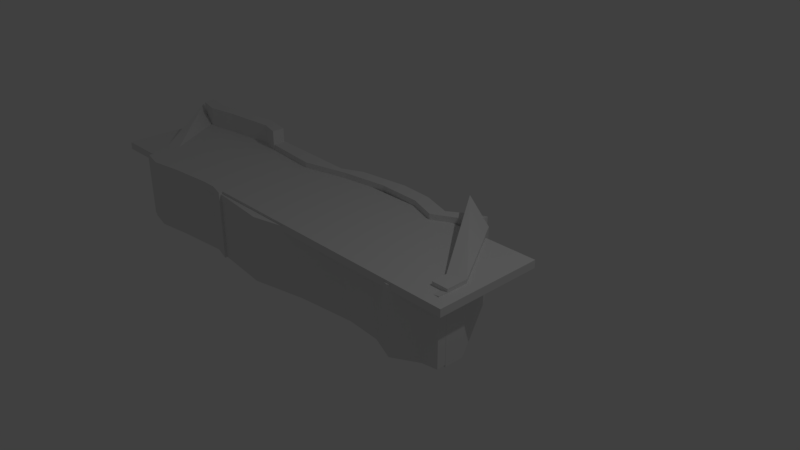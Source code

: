 # Source: box.blend  (saved by Blender 2.78.0; exported with 4.5.12 LTS)
import bpy
from mathutils import Matrix  # noqa: F401  (used for matrix-valued properties, if any)

bpy.ops.wm.read_factory_settings(use_empty=True)
scene = bpy.context.scene
scene.name = 'Scene'

# ---- collections
col_collection_1 = bpy.data.collections.new('Collection 1'); scene.collection.children.link(col_collection_1)

# ---- world
world_world = bpy.data.worlds.new('World'); scene.world = world_world
world_world.color = (0.05088, 0.05088, 0.05088)
world_world.use_sun_shadow = False
world_world.sun_shadow_jitter_overblur = 0.0
world_world.cycles.sampling_method = 'MANUAL'

# ---- cameras
cam_camera = bpy.data.cameras.new('Camera')
cam_camera.clip_end = 100.0
cam_camera.lens = 35.0
cam_camera.sensor_width = 32.0
cam_camera.sensor_height = 18.0
cam_camera.ortho_scale = 7.314
cam_camera.dof.focus_distance = 0.0
cam_camera.dof.aperture_fstop = 128.0

# ---- lights
light_lamp = bpy.data.lights.new('Lamp', 'POINT')
light_lamp.transmission_factor = 0.0
light_lamp.cutoff_distance = 30.0
light_lamp.energy = 100.0
light_lamp.shadow_buffer_clip_start = 1.001
light_lamp.shadow_soft_size = 0.1
light_lamp.shadow_maximum_resolution = 0.006
light_lamp.use_absolute_resolution = True

# ---- meshes
me_cube_006 = bpy.data.meshes.new('Cube.006')
me_cube_006.from_pydata([(-1.0, -1.0, -1.0), (-1.0, -1.0, 1.0), (-1.0, 1.0, -1.0), (-1.0, 1.0, 1.0), (1.0, -1.0, -1.0), (1.0, -1.0, 1.0), (1.0, 1.0, -1.0), (1.0, 1.0, 1.0)], [], [(0, 1, 3, 2), (2, 3, 7, 6), (6, 7, 5, 4), (4, 5, 1, 0), (2, 6, 4, 0), (7, 3, 1, 5)])
me_cube_006.use_remesh_preserve_volume = False
me_cube_006.use_remesh_preserve_attributes = False
me_cube_006.use_mirror_vertex_groups = False
me_cube_006.update()
me_cube = bpy.data.meshes.new('Cube')
me_cube.from_pydata([(-1.0, -1.0, -1.0), (-1.0, -1.0, 1.0), (-8.085, 1.076, -1.559), (-6.862, 1.0, 1.0), (1.0, -1.0, -1.0), (1.0, -1.0, 1.0), (-4.862, 1.0, -1.0), (-4.862, 1.0, 1.0), (-1.0, -0.6866, -1.0), (-1.0, -0.7389, 1.0), (1.0, -0.6096, 1.0), (1.0, -0.5744, -1.0)], [], [(0, 1, 9, 8), (2, 3, 7, 6), (6, 7, 10, 11), (4, 5, 1, 0), (2, 6, 11, 8), (7, 3, 9, 10), (8, 9, 3, 2), (8, 11, 4, 0), (10, 9, 1, 5), (11, 10, 5, 4)])
me_cube.use_remesh_preserve_volume = False
me_cube.use_remesh_preserve_attributes = False
me_cube.use_mirror_vertex_groups = False
me_cube.update()
me_cube_002 = bpy.data.meshes.new('Cube.002')
me_cube_002.from_pydata([(-0.6956, -2.93, -0.6162), (-0.6956, -2.93, 0.9587), (-0.6956, -0.9295, -0.6162), (-0.6956, -0.9295, 0.9587), (1.304, -2.93, -0.6162), (1.304, -2.93, 0.9587), (1.304, -0.9295, -0.6162), (1.304, -0.9295, 0.9587), (0.9956, -2.144, 0.9587), (0.848, -0.1443, -0.6162), (1.013, -2.144, -0.6162), (0.8964, -0.1443, 0.9587), (0.1405, -2.93, 0.9587), (0.2354, -0.9295, -0.6162), (0.1993, -2.93, -0.6162), (0.09944, -0.9295, 0.9587), (-0.3575, -3.694, 0.9587), (-0.2774, -1.694, -0.6162), (-0.3509, -1.694, 0.9587), (-0.3373, -3.694, -0.6162)], [], [(0, 1, 3, 2), (2, 3, 18, 17), (6, 7, 5, 4), (4, 5, 8, 10), (2, 17, 19, 0), (7, 11, 8, 5), (8, 11, 15, 12), (10, 8, 12, 14), (10, 9, 6, 4), (9, 11, 7, 6), (14, 12, 16, 19), (12, 15, 18, 16), (14, 13, 9, 10), (13, 15, 11, 9), (16, 18, 3, 1), (19, 17, 13, 14), (19, 16, 1, 0), (17, 18, 15, 13)])
me_cube_002.use_remesh_preserve_volume = False
me_cube_002.use_remesh_preserve_attributes = False
me_cube_002.use_mirror_vertex_groups = False
me_cube_002.update()
me_cube_001 = bpy.data.meshes.new('Cube.001')
me_cube_001.from_pydata([(-1.0, -1.0, -1.0), (-1.0, -1.0, 1.0), (-1.0, 1.0, -1.0), (-1.0, 1.0, 1.0), (0.9422, 0.8439, -0.8972), (0.9422, 0.8439, 1.103), (0.9422, 2.844, -0.8972), (0.9422, 2.844, 1.103), (0.8135, 0.9556, 1.0), (0.8143, 2.956, -1.0), (0.8154, 0.9556, -1.0), (0.8168, 2.956, 1.0), (0.6304, -1.0, 1.0), (0.6695, 1.0, -1.0), (0.6455, -1.0, -1.0), (0.6702, 1.0, 1.0), (0.4303, 0.4344, 1.0), (0.4252, 2.434, -1.0), (0.4524, 2.434, 1.0), (0.4642, 0.4344, -1.0), (-0.5584, -1.866, 1.0), (-0.5587, 0.1357, -1.0), (-0.5783, -1.895, -1.0), (-0.2991, 0.3838, 1.0), (0.2128, 0.7713, -1.0), (0.07218, 2.662, -1.0), (0.2146, 2.783, 1.0), (0.1119, 0.6983, 1.0), (-0.1988, -0.215, -1.0), (-0.1766, 1.829, -1.0), (-0.2161, -0.2138, 1.0), (-0.1467, 1.843, 1.0)], [], [(0, 1, 3, 2), (2, 3, 23, 21), (6, 7, 5, 4), (4, 5, 8, 10), (2, 21, 22, 0), (7, 11, 8, 5), (10, 9, 6, 4), (9, 11, 7, 6), (8, 11, 15, 12), (10, 8, 12, 14), (14, 13, 9, 10), (13, 15, 11, 9), (12, 15, 18, 16), (14, 12, 16, 19), (19, 17, 13, 14), (17, 18, 15, 13), (16, 18, 26, 27), (19, 16, 27, 24), (20, 23, 3, 1), (22, 20, 1, 0), (22, 21, 29, 28), (21, 23, 31, 29), (27, 26, 31, 30), (24, 27, 30, 28), (24, 25, 17, 19), (25, 26, 18, 17), (30, 31, 23, 20), (28, 30, 20, 22), (28, 29, 25, 24), (29, 31, 26, 25)])
me_cube_001.use_remesh_preserve_volume = False
me_cube_001.use_remesh_preserve_attributes = False
me_cube_001.use_mirror_vertex_groups = False
me_cube_001.update()
me_cube_003 = bpy.data.meshes.new('Cube.003')
me_cube_003.from_pydata([(-1.0, -1.0, -1.0), (-1.0, -1.0, 1.0), (-1.0, 1.0, -1.0), (-1.0, 1.0, 1.0), (0.9422, 0.8439, -0.8972), (0.9422, 0.8439, 1.103), (0.9422, 2.844, -0.8972), (0.9422, 2.844, 1.103), (0.8135, 0.9556, 1.0), (0.8143, 2.956, -1.0), (0.8154, 0.9556, -1.0), (0.8168, 2.956, 1.0), (0.6304, -1.0, 1.0), (0.6695, 1.0, -1.0), (0.6455, -1.0, -1.0), (0.6702, 1.0, 1.0), (0.4303, 0.4344, 1.0), (0.4252, 2.434, -1.0), (0.4524, 2.434, 1.0), (0.4642, 0.4344, -1.0), (-0.5584, -1.866, 1.0), (-0.5587, 0.1357, -1.0), (-0.5783, -1.895, -1.0), (-0.2991, 0.3838, 1.0), (0.2128, 0.7713, -1.0), (0.07218, 2.662, -1.0), (0.2146, 2.783, 1.0), (0.1119, 0.6983, 1.0), (-0.1988, -0.215, -1.0), (-0.1766, 1.829, -1.0), (-0.2161, -0.2138, 1.0), (-0.1467, 1.843, 1.0)], [], [(0, 1, 3, 2), (2, 3, 23, 21), (6, 7, 5, 4), (4, 5, 8, 10), (2, 21, 22, 0), (7, 11, 8, 5), (10, 9, 6, 4), (9, 11, 7, 6), (8, 11, 15, 12), (10, 8, 12, 14), (14, 13, 9, 10), (13, 15, 11, 9), (12, 15, 18, 16), (14, 12, 16, 19), (19, 17, 13, 14), (17, 18, 15, 13), (16, 18, 26, 27), (19, 16, 27, 24), (20, 23, 3, 1), (22, 20, 1, 0), (22, 21, 29, 28), (21, 23, 31, 29), (27, 26, 31, 30), (24, 27, 30, 28), (24, 25, 17, 19), (25, 26, 18, 17), (30, 31, 23, 20), (28, 30, 20, 22), (28, 29, 25, 24), (29, 31, 26, 25)])
me_cube_003.use_remesh_preserve_volume = False
me_cube_003.use_remesh_preserve_attributes = False
me_cube_003.use_mirror_vertex_groups = False
me_cube_003.update()
me_cube_004 = bpy.data.meshes.new('Cube.004')
me_cube_004.from_pydata([(-0.6956, -2.93, -0.6162), (-0.6956, -2.93, 0.9587), (-0.6956, -0.9295, -0.6162), (-0.6956, -0.9295, 0.9587), (1.304, -2.93, -0.6162), (1.304, -2.93, 0.9587), (1.304, -0.9295, -0.6162), (1.304, -0.9295, 0.9587), (0.9956, -2.144, 0.9587), (0.848, -0.1443, -0.6162), (1.013, -2.144, -0.6162), (0.8964, -0.1443, 0.9587), (0.1405, -2.93, 0.9587), (0.2354, -0.9295, -0.6162), (0.1993, -2.93, -0.6162), (0.09944, -0.9295, 0.9587), (-0.3575, -3.694, 0.9587), (-0.2774, -1.694, -0.6162), (-0.3509, -1.694, 0.9587), (-0.3373, -3.694, -0.6162)], [], [(0, 1, 3, 2), (2, 3, 18, 17), (6, 7, 5, 4), (4, 5, 8, 10), (2, 17, 19, 0), (7, 11, 8, 5), (8, 11, 15, 12), (10, 8, 12, 14), (10, 9, 6, 4), (9, 11, 7, 6), (14, 12, 16, 19), (12, 15, 18, 16), (14, 13, 9, 10), (13, 15, 11, 9), (16, 18, 3, 1), (19, 17, 13, 14), (19, 16, 1, 0), (17, 18, 15, 13)])
me_cube_004.use_remesh_preserve_volume = False
me_cube_004.use_remesh_preserve_attributes = False
me_cube_004.use_mirror_vertex_groups = False
me_cube_004.update()
me_cube_005 = bpy.data.meshes.new('Cube.005')
me_cube_005.from_pydata([(-1.0, -1.0, -1.0), (-1.0, -1.0, 1.0), (-8.085, 1.076, -1.559), (-6.862, 1.0, 1.0), (1.0, -1.0, -1.0), (1.0, -1.0, 1.0), (-4.862, 1.0, -1.0), (-4.862, 1.0, 1.0), (-1.0, -0.6866, -1.0), (-1.0, -0.7389, 1.0), (1.0, -0.6096, 1.0), (1.0, -0.5744, -1.0)], [], [(0, 1, 9, 8), (2, 3, 7, 6), (6, 7, 10, 11), (4, 5, 1, 0), (2, 6, 11, 8), (7, 3, 9, 10), (8, 9, 3, 2), (8, 11, 4, 0), (10, 9, 1, 5), (11, 10, 5, 4)])
me_cube_005.use_remesh_preserve_volume = False
me_cube_005.use_remesh_preserve_attributes = False
me_cube_005.use_mirror_vertex_groups = False
me_cube_005.update()

# ---- objects
ob_cube_006 = bpy.data.objects.new('Cube.006', me_cube_006)
ob_cube_002 = bpy.data.objects.new('Cube.002', me_cube)
ob_cube_001 = bpy.data.objects.new('Cube.001', me_cube_002)
ob_cube = bpy.data.objects.new('Cube', me_cube_001)
ob_lamp = bpy.data.objects.new('Lamp', light_lamp)
ob_camera = bpy.data.objects.new('Camera', cam_camera)
ob_cube_003 = bpy.data.objects.new('Cube.003', me_cube_003)
ob_cube_004 = bpy.data.objects.new('Cube.004', me_cube_004)
ob_cube_005 = bpy.data.objects.new('Cube.005', me_cube_005)

# ---- transforms, parenting, visibility, modifiers, constraints
ob_cube_006.location = (-1.804, 0.3569, 0.0998)
ob_cube_006.scale = (3.545, 0.8352, -0.05746)
ob_cube_006.lineart.crease_threshold = 0.0
ob_cube_002.location = (1.429, 0.6004, -0.3319)
ob_cube_002.scale = (0.1257, 0.7734, -0.5463)
ob_cube_002.lineart.crease_threshold = 0.0
ob_cube_001.location = (-3.95, -0.2402, -0.4897)
ob_cube_001.scale = (1.0, 0.103, 0.6747)
ob_cube_001.lineart.crease_threshold = 0.0
ob_cube.location = (-0.4902, -0.3993, -0.3874)
ob_cube.scale = (2.168, 0.1064, 0.51)
ob_cube.lineart.crease_threshold = 0.0
ob_lamp.location = (4.076, 1.005, 5.904)
ob_lamp.rotation_euler = (0.6503, 0.05522, 1.866)
ob_lamp.lock_rotations_4d = False
ob_lamp.empty_display_type = 'ARROWS'
ob_lamp.color = (0.0, 0.0, 0.0, 0.0)
ob_lamp.lineart.crease_threshold = 0.0
ob_camera.location = (7.481, -6.508, 5.344)
ob_camera.rotation_euler = (1.109, 0.0, 0.8149)
ob_camera.lock_rotations_4d = False
ob_camera.empty_display_type = 'ARROWS'
ob_camera.color = (0.0, 0.0, 0.0, 0.0)
ob_camera.display_type = 'WIRE'
ob_camera.lineart.crease_threshold = 0.0
ob_cube_003.location = (-1.318, 1.147, -0.3383)
ob_cube_003.scale = (2.168, 0.1064, 0.5836)
ob_cube_003.lineart.crease_threshold = 0.0
ob_cube_004.location = (-4.763, 1.329, -0.3764)
ob_cube_004.scale = (1.0, 0.103, 0.8879)
ob_cube_004.lineart.crease_threshold = 0.0
ob_cube_005.location = (-4.577, 0.2445, -0.3811)
ob_cube_005.scale = (0.1257, 0.7734, -0.4996)
ob_cube_005.lineart.crease_threshold = 0.0

# ---- collection membership
col_collection_1.objects.link(ob_cube_006)
col_collection_1.objects.link(ob_cube_002)
col_collection_1.objects.link(ob_cube_001)
col_collection_1.objects.link(ob_cube)
col_collection_1.objects.link(ob_lamp)
col_collection_1.objects.link(ob_camera)
col_collection_1.objects.link(ob_cube_003)
col_collection_1.objects.link(ob_cube_004)
col_collection_1.objects.link(ob_cube_005)

# ---- scene / render settings (as saved in the file)
scene.camera = ob_camera
scene.frame_start = 1; scene.frame_end = 250; scene.frame_set(1)
scene.render.engine = 'BLENDER_EEVEE_NEXT'
scene.render.resolution_percentage = 50
scene.render.dither_intensity = 0.0
scene.cycles.use_denoising = False
scene.cycles.samples = 128
scene.cycles.sampling_pattern = 'TABULATED_SOBOL'
scene.cycles.light_sampling_threshold = 0.0
scene.cycles.use_adaptive_sampling = False
scene.cycles.use_light_tree = False
scene.cycles.blur_glossy = 0.0
scene.cycles.sample_clamp_indirect = 0.0
scene.view_settings.view_transform = 'Standard'
bpy.context.view_layer.update()
